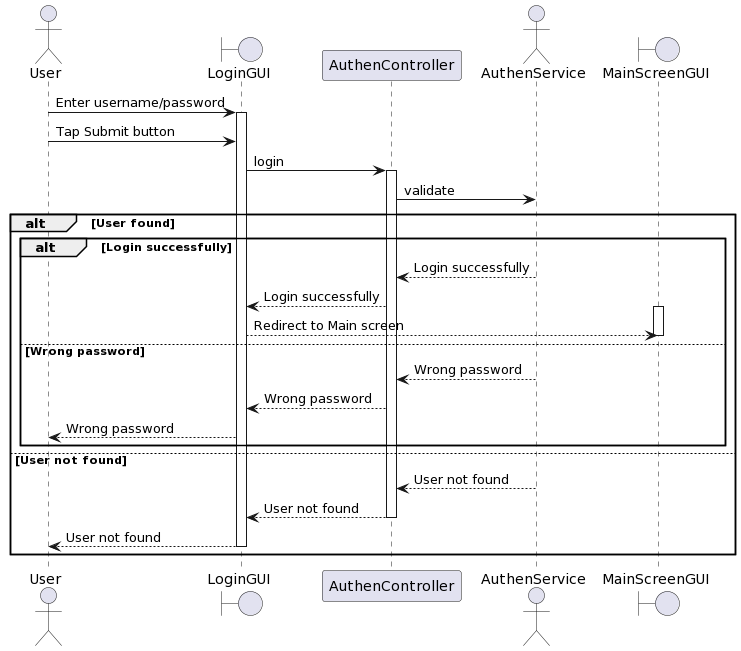

The diagram above was rendered by PlantUML. Its source (embedded in the PNG):
@startuml
actor User
boundary LoginGUI
participant AuthenController
actor AuthenService
boundary MainScreenGUI

User -> LoginGUI: Enter username/password
activate LoginGUI
User -> LoginGUI: Tap Submit button

LoginGUI -> AuthenController: login
activate AuthenController

AuthenController -> AuthenService: validate

alt User found
  alt Login successfully
    AuthenService --> AuthenController: Login successfully
    AuthenController --> LoginGUI: Login successfully
    activate MainScreenGUI
    LoginGUI --> MainScreenGUI : Redirect to Main screen
    deactivate MainScreenGUI
  else Wrong password
    AuthenService --> AuthenController: Wrong password
    AuthenController --> LoginGUI: Wrong password
    LoginGUI --> User : Wrong password
  end
else User not found
  AuthenService --> AuthenController: User not found
  deactivate AuthenService
  AuthenController --> LoginGUI : User not found
  deactivate AuthenController
  LoginGUI --> User : User not found
  deactivate LoginGUI
end
@enduml